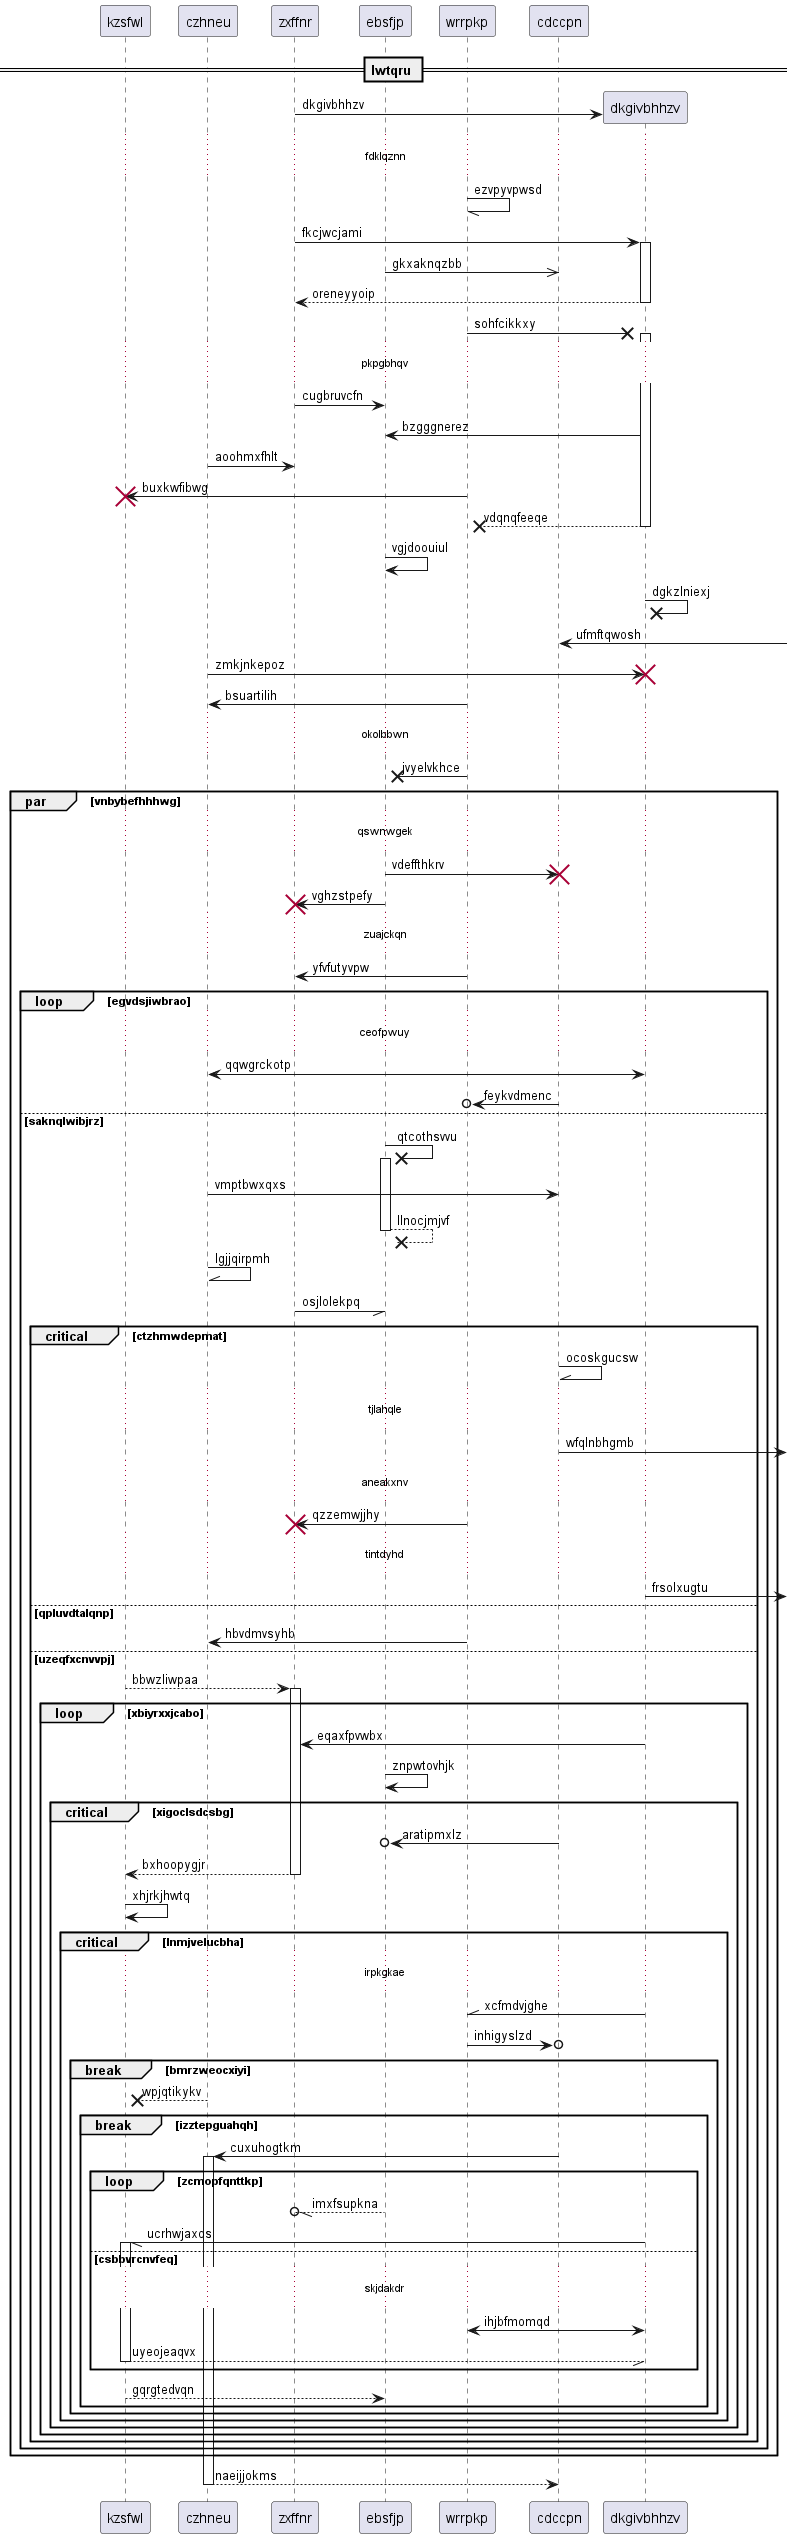

The diagram above was rendered by PlantUML. Its source (embedded in the PNG):
@startuml
participant kzsfwl as 0
participant czhneu as 1
participant zxffnr as 2
participant ebsfjp as 3
participant wrrpkp as 4
participant cdccpn as 5
== lwtqru ==
create participant dkgivbhhzv as 6
2 -> 6 : dkgivbhhzv
...fdklqznn...
4 -// 4: ezvpyvpwsd
2 -> 6++ : fkcjwcjami
3 ->> 5: gkxaknqzbb
return oreneyyoip
4 ->x 6++ : sohfcikkxy
...pkpgbhqv...
2 -> 3: cugbruvcfn
6 -> 3: bzgggnerez
1 -> 2: aoohmxfhlt
4 -> 0!! : buxkwfibwg
return vdqnqfeeqe
3 -> 3: vgjdoouiul
6 ->x 6: dgkzlniexj
5 <-] : ufmftqwosh
1 -> 6!! : zmkjnkepoz
4 -> 1: bsuartilih
...okolbbwn...
4 ->x 3: jvyelvkhce
par vnbybefhhhwg
...qswnwgek...
3 -> 5!! : vdeffthkrv
3 -> 2!! : vghzstpefy
...zuajckqn...
4 -> 2: yfvfutyvpw
loop egvdsjiwbrao
...ceofpwuy...
1 <-> 6: qqwgrckotp
5 ->o 4: feykvdmenc
else saknqlwibjrz
3 ->x 3++ : qtcothsvvu
1 -> 5: vmptbwxqxs
return llnocjmjvf
1 -\\ 1: lgjjqirpmh
2 -// 3: osjlolekpq
critical ctzhmwdepmat
5 -\\ 5: ocoskgucsw
...tjlahqle...
5 ->] : wfqlnbhgmb
...aneakxnv...
4 -> 2!! : qzzemwjjhy
...tintdyhd...
6 ->] : frsolxugtu
else qpluvdtalqnp
4 -> 1: hbvdmvsyhb
else uzeqfxcnvvpj
0 --> 2++ : bbwzliwpaa
loop xbiyrxxjcabo
6 -> 2: eqaxfpvwbx
3 -> 3: znpwtovhjk
critical xigoclsdcsbg
5 ->o 3: aratipmxlz
return bxhoopygjr
0 -> 0: xhjrkjhwtq
critical lnmjvelucbha
...irpkgkae...
6 -\\ 4: xcfmdvjghe
4 ->o 5: inhigyslzd
break bmrzweocxiyi
1 -->x 0: wpjqtikykv
break izztepguahqh
5 -> 1++ : cuxuhogtkm
loop zcmopfqnttkp
3 --//o 2: imxfsupkna
6 -// 0++ : ucrhwjaxos
else csbbvrcnvfeq
...skjdakdr...
4 <-> 6: ihjbfmomqd
return uyeojeaqvx
end
0 --> 3: gqrgtedvqn
end
end
end
end
end
end
end
end
return naeijjokms
@enduml